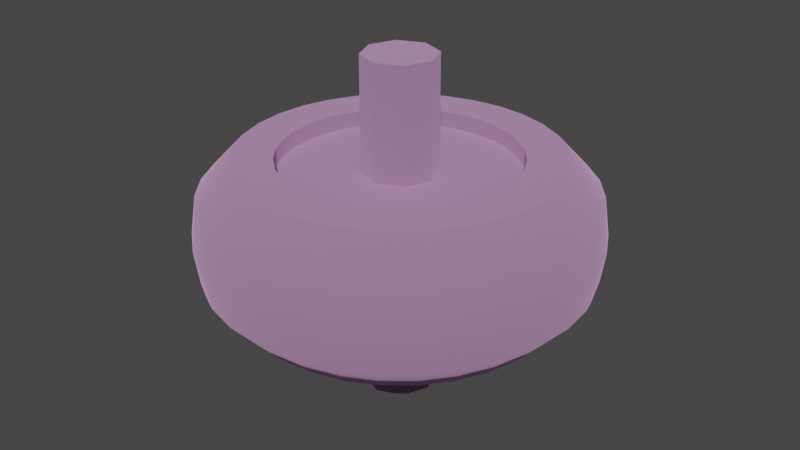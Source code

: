 # Source: StructuralPieceWheel.blend  (saved by Blender 2.80.75; exported with 4.5.12 LTS)
import bpy
from mathutils import Matrix  # noqa: F401  (used for matrix-valued properties, if any)

bpy.ops.wm.read_factory_settings(use_empty=True)
scene = bpy.context.scene
scene.name = 'Scene'

# ---- collections
col_collection = bpy.data.collections.new('Collection'); scene.collection.children.link(col_collection)

# ---- images (referenced by path relative to the original .blend; pixels are not part of the script)
import os
ASSET_DIR = os.environ.get("B2B_ASSET_DIR", "")  # directory of the original .blend (textures are referenced by path, not embedded)
HERE = os.path.dirname(os.path.abspath(__file__))  # packed textures are extracted next to this script under _unpacked/

def load_image(name, relpath, width, height, colorspace="sRGB"):
    """Load a texture the original file referenced (path relative to the .blend, or extracted next to this script)."""
    p = next((c for c in (os.path.join(HERE, relpath), os.path.join(ASSET_DIR, relpath)) if relpath and os.path.exists(c)), "")
    if p:
        img = bpy.data.images.load(p, check_existing=True)
        img.name = name
    else:  # same state as the original file: an image datablock whose file is absent (Cycles renders it pink)
        img = bpy.data.images.new(name, width, height)
        img.source = "FILE"
        img.filepath = "//" + (relpath or name)
    img.colorspace_settings.name = colorspace
    return img
img_wheelstructuralpiece_texture = load_image('WheelStructuralPiece_Texture', 'WheelStructuralPiece_Texture.png', 1024, 1024, 'sRGB')

# ---- materials (node trees are filled in below, after node groups)
mat_wheelmat = bpy.data.materials.new('WheelMat')
mat_wheelmat.use_transparent_shadow = False

# ---- material node trees
mat_wheelmat.use_nodes = True; mat_wheelmat.node_tree.nodes.clear()
_N = mat_wheelmat.node_tree.nodes; _L = mat_wheelmat.node_tree.links
n0 = _N.new('ShaderNodeOutputMaterial'); n0.name = 'Material Output'; n0.location = (300, 300)
n1 = _N.new('ShaderNodeBsdfPrincipled'); n1.name = 'Principled BSDF'; n1.location = (10, 300)
n1.distribution = 'GGX'
n1.subsurface_method = 'BURLEY'
n1.inputs[1].default_value = 0.4306
n1.inputs[2].default_value = 0.9722
n1.inputs[3].default_value = 0.0
n1.inputs[13].default_value = 1.0
n1.inputs[27].default_value = (0.0, 0.0, 0.0, 1.0)
n1.inputs[28].default_value = 1.0
n2 = _N.new('ShaderNodeTexImage'); n2.name = 'Image Texture'; n2.location = (-280, 280)
n2.image = img_wheelstructuralpiece_texture
n2.interpolation = 'Closest'
_L.new(n1.outputs[0], n0.inputs[0])
_L.new(n2.outputs[0], n1.inputs[0])
n0.is_active_output = True

# ---- world
world_world = bpy.data.worlds.new('World'); scene.world = world_world
world_world.use_nodes = True; world_world.node_tree.nodes.clear()
_N = world_world.node_tree.nodes; _L = world_world.node_tree.links
n0 = _N.new('ShaderNodeOutputWorld'); n0.name = 'World Output'; n0.location = (300, 300)
n1 = _N.new('ShaderNodeBackground'); n1.name = 'Background'; n1.location = (10, 300)
n1.inputs[0].default_value = (0.05088, 0.05088, 0.05088, 1.0)
_L.new(n1.outputs[0], n0.inputs[0])
n0.is_active_output = True
world_world.color = (0.05088, 0.05088, 0.05088)
world_world.use_sun_shadow = False
world_world.sun_shadow_jitter_overblur = 0.0

# ---- meshes
me_cylinder_002 = bpy.data.meshes.new('Cylinder.002')
me_cylinder_002.from_pydata([(-2.186e-08, 0.1608, -0.753), (0.1137, 0.1137, -0.753), (0.1608, -1.091e-07, -0.753), (0.1137, -0.1137, -0.753), (-3.592e-08, -0.1608, -0.753), (-0.1137, -0.1137, -0.753), (-0.1608, -1.002e-07, -0.753), (-0.1137, 0.1137, -0.753), (-5.376e-09, 0.8393, -0.1729), (0.1637, 0.8232, -0.1729), (0.3212, 0.7754, -0.1729), (0.4663, 0.6978, -0.1729), (0.5935, 0.5935, -0.1729), (0.6978, 0.4663, -0.1729), (0.7754, 0.3212, -0.1729), (0.8232, 0.1637, -0.1729), (0.8393, 1.181e-07, -0.1729), (0.8232, -0.1637, -0.1729), (0.7754, -0.3212, -0.1729), (0.6978, -0.4663, -0.1729), (0.5935, -0.5935, -0.1729), (0.4663, -0.6978, -0.1729), (0.3212, -0.7754, -0.1729), (0.1637, -0.8232, -0.1729), (-2.789e-07, -0.8393, -0.1729), (-0.1637, -0.8232, -0.1729), (-0.3212, -0.7754, -0.1729), (-0.4663, -0.6978, -0.1729), (-0.5935, -0.5935, -0.1729), (-0.6978, -0.4663, -0.1729), (-0.7754, -0.3212, -0.1729), (-0.8232, -0.1637, -0.1729), (-0.8393, 8.651e-07, -0.1729), (-0.8232, 0.1637, -0.1729), (-0.7754, 0.3212, -0.1729), (-0.6978, 0.4663, -0.1729), (-0.5935, 0.5935, -0.1729), (-0.4663, 0.6978, -0.1729), (-0.3212, 0.7754, -0.1729), (-0.1637, 0.8232, -0.1729), (1.218e-08, 0.6955, -0.3258), (0.1357, 0.6821, -0.3258), (0.2662, 0.6426, -0.3258), (0.3864, 0.5783, -0.3258), (0.4918, 0.4918, -0.3258), (0.5783, 0.3864, -0.3258), (0.6425, 0.2662, -0.3258), (0.6821, 0.1357, -0.3258), (0.6955, 1.508e-07, -0.3258), (0.6821, -0.1357, -0.3258), (0.6425, -0.2662, -0.3258), (0.5783, -0.3864, -0.3258), (0.4918, -0.4918, -0.3258), (0.3864, -0.5783, -0.3258), (0.2662, -0.6425, -0.3258), (0.1357, -0.6821, -0.3258), (-2.144e-07, -0.6955, -0.3258), (-0.1357, -0.6821, -0.3258), (-0.2662, -0.6425, -0.3258), (-0.3864, -0.5783, -0.3258), (-0.4918, -0.4918, -0.3258), (-0.5783, -0.3864, -0.3258), (-0.6426, -0.2662, -0.3258), (-0.6821, -0.1357, -0.3258), (-0.6955, 7.699e-07, -0.3258), (-0.6821, 0.1357, -0.3258), (-0.6425, 0.2662, -0.3258), (-0.5783, 0.3864, -0.3258), (-0.4918, 0.4918, -0.3258), (-0.3864, 0.5783, -0.3258), (-0.2662, 0.6426, -0.3258), (-0.1357, 0.6821, -0.3258), (2.813e-08, 0.5137, -0.3219), (0.1002, 0.5038, -0.3219), (0.1966, 0.4746, -0.3219), (0.2854, 0.4271, -0.3219), (0.3632, 0.3632, -0.3219), (0.4271, 0.2854, -0.3219), (0.4746, 0.1966, -0.3219), (0.5038, 0.1002, -0.3219), (0.5137, 1.97e-07, -0.3219), (0.5038, -0.1002, -0.3219), (0.4746, -0.1966, -0.3219), (0.4271, -0.2854, -0.3219), (0.3632, -0.3632, -0.3219), (0.2854, -0.4271, -0.3219), (0.1966, -0.4746, -0.3219), (0.1002, -0.5038, -0.3219), (-1.392e-07, -0.5137, -0.3219), (-0.1002, -0.5038, -0.3219), (-0.1966, -0.4746, -0.3219), (-0.2854, -0.4271, -0.3219), (-0.3632, -0.3632, -0.3219), (-0.4271, -0.2854, -0.3219), (-0.4746, -0.1966, -0.3219), (-0.5038, -0.1002, -0.3219), (-0.5137, 6.542e-07, -0.3219), (-0.5038, 0.1002, -0.3219), (-0.4746, 0.1966, -0.3219), (-0.4271, 0.2854, -0.3219), (-0.3632, 0.3632, -0.3219), (-0.2854, 0.4271, -0.3219), (-0.1966, 0.4746, -0.3219), (-0.1002, 0.5038, -0.3219), (2.813e-08, 0.5137, -0.25), (0.1002, 0.5038, -0.25), (0.1966, 0.4746, -0.25), (0.2854, 0.4271, -0.25), (0.3632, 0.3632, -0.25), (0.4271, 0.2854, -0.25), (0.4746, 0.1966, -0.25), (0.5038, 0.1002, -0.25), (0.5137, 1.97e-07, -0.25), (0.5038, -0.1002, -0.25), (0.4746, -0.1966, -0.25), (0.4271, -0.2854, -0.25), (0.3632, -0.3632, -0.25), (0.2854, -0.4271, -0.25), (0.1966, -0.4746, -0.25), (0.1002, -0.5038, -0.25), (-1.392e-07, -0.5137, -0.25), (-0.1002, -0.5038, -0.25), (-0.1966, -0.4746, -0.25), (-0.2854, -0.4271, -0.25), (-0.3632, -0.3632, -0.25), (-0.4271, -0.2854, -0.25), (-0.4746, -0.1966, -0.25), (-0.5038, -0.1002, -0.25), (-0.5137, 6.542e-07, -0.25), (-0.5038, 0.1002, -0.25), (-0.4746, 0.1966, -0.25), (-0.4271, 0.2854, -0.25), (-0.3632, 0.3632, -0.25), (-0.2854, 0.4271, -0.25), (-0.1966, 0.4746, -0.25), (-0.1002, 0.5038, -0.25), (-2.186e-08, 0.1608, 0.753), (0.1137, 0.1137, 0.753), (0.1608, -1.091e-07, 0.753), (0.1137, -0.1137, 0.753), (-3.592e-08, -0.1608, 0.753), (-0.1137, -0.1137, 0.753), (-0.1608, -1.002e-07, 0.753), (-0.1137, 0.1137, 0.753), (-5.376e-09, 0.8393, 0.1729), (0.1637, 0.8232, 0.1729), (0.3212, 0.7754, 0.1729), (0.4663, 0.6978, 0.1729), (0.5935, 0.5935, 0.1729), (0.6978, 0.4663, 0.1729), (0.7754, 0.3212, 0.1729), (0.8232, 0.1637, 0.1729), (0.8393, 1.181e-07, 0.1729), (0.8232, -0.1637, 0.1729), (0.7754, -0.3212, 0.1729), (0.6978, -0.4663, 0.1729), (0.5935, -0.5935, 0.1729), (0.4663, -0.6978, 0.1729), (0.3212, -0.7754, 0.1729), (0.1637, -0.8232, 0.1729), (-2.789e-07, -0.8393, 0.1729), (-0.1637, -0.8232, 0.1729), (-0.3212, -0.7754, 0.1729), (-0.4663, -0.6978, 0.1729), (-0.5935, -0.5935, 0.1729), (-0.6978, -0.4663, 0.1729), (-0.7754, -0.3212, 0.1729), (-0.8232, -0.1637, 0.1729), (-0.8393, 8.651e-07, 0.1729), (-0.8232, 0.1637, 0.1729), (-0.7754, 0.3212, 0.1729), (-0.6978, 0.4663, 0.1729), (-0.5935, 0.5935, 0.1729), (-0.4663, 0.6978, 0.1729), (-0.3212, 0.7754, 0.1729), (-0.1637, 0.8232, 0.1729), (1.218e-08, 0.6955, 0.3258), (0.1357, 0.6821, 0.3258), (0.2662, 0.6426, 0.3258), (0.3864, 0.5783, 0.3258), (0.4918, 0.4918, 0.3258), (0.5783, 0.3864, 0.3258), (0.6425, 0.2662, 0.3258), (0.6821, 0.1357, 0.3258), (0.6955, 1.508e-07, 0.3258), (0.6821, -0.1357, 0.3258), (0.6425, -0.2662, 0.3258), (0.5783, -0.3864, 0.3258), (0.4918, -0.4918, 0.3258), (0.3864, -0.5783, 0.3258), (0.2662, -0.6425, 0.3258), (0.1357, -0.6821, 0.3258), (-2.144e-07, -0.6955, 0.3258), (-0.1357, -0.6821, 0.3258), (-0.2662, -0.6425, 0.3258), (-0.3864, -0.5783, 0.3258), (-0.4918, -0.4918, 0.3258), (-0.5783, -0.3864, 0.3258), (-0.6426, -0.2662, 0.3258), (-0.6821, -0.1357, 0.3258), (-0.6955, 7.699e-07, 0.3258), (-0.6821, 0.1357, 0.3258), (-0.6425, 0.2662, 0.3258), (-0.5783, 0.3864, 0.3258), (-0.4918, 0.4918, 0.3258), (-0.3864, 0.5783, 0.3258), (-0.2662, 0.6426, 0.3258), (-0.1357, 0.6821, 0.3258), (2.813e-08, 0.5137, 0.3219), (0.1002, 0.5038, 0.3219), (0.1966, 0.4746, 0.3219), (0.2854, 0.4271, 0.3219), (0.3632, 0.3632, 0.3219), (0.4271, 0.2854, 0.3219), (0.4746, 0.1966, 0.3219), (0.5038, 0.1002, 0.3219), (0.5137, 1.97e-07, 0.3219), (0.5038, -0.1002, 0.3219), (0.4746, -0.1966, 0.3219), (0.4271, -0.2854, 0.3219), (0.3632, -0.3632, 0.3219), (0.2854, -0.4271, 0.3219), (0.1966, -0.4746, 0.3219), (0.1002, -0.5038, 0.3219), (-1.392e-07, -0.5137, 0.3219), (-0.1002, -0.5038, 0.3219), (-0.1966, -0.4746, 0.3219), (-0.2854, -0.4271, 0.3219), (-0.3632, -0.3632, 0.3219), (-0.4271, -0.2854, 0.3219), (-0.4746, -0.1966, 0.3219), (-0.5038, -0.1002, 0.3219), (-0.5137, 6.542e-07, 0.3219), (-0.5038, 0.1002, 0.3219), (-0.4746, 0.1966, 0.3219), (-0.4271, 0.2854, 0.3219), (-0.3632, 0.3632, 0.3219), (-0.2854, 0.4271, 0.3219), (-0.1966, 0.4746, 0.3219), (-0.1002, 0.5038, 0.3219), (2.813e-08, 0.5137, 0.25), (0.1002, 0.5038, 0.25), (0.1966, 0.4746, 0.25), (0.2854, 0.4271, 0.25), (0.3632, 0.3632, 0.25), (0.4271, 0.2854, 0.25), (0.4746, 0.1966, 0.25), (0.5038, 0.1002, 0.25), (0.5137, 1.97e-07, 0.25), (0.5038, -0.1002, 0.25), (0.4746, -0.1966, 0.25), (0.4271, -0.2854, 0.25), (0.3632, -0.3632, 0.25), (0.2854, -0.4271, 0.25), (0.1966, -0.4746, 0.25), (0.1002, -0.5038, 0.25), (-1.392e-07, -0.5137, 0.25), (-0.1002, -0.5038, 0.25), (-0.1966, -0.4746, 0.25), (-0.2854, -0.4271, 0.25), (-0.3632, -0.3632, 0.25), (-0.4271, -0.2854, 0.25), (-0.4746, -0.1966, 0.25), (-0.5038, -0.1002, 0.25), (-0.5137, 6.542e-07, 0.25), (-0.5038, 0.1002, 0.25), (-0.4746, 0.1966, 0.25), (-0.4271, 0.2854, 0.25), (-0.3632, 0.3632, 0.25), (-0.2854, 0.4271, 0.25), (-0.1966, 0.4746, 0.25), (-0.1002, 0.5038, 0.25), (-8.717e-09, 0.8638, -4.044e-08), (0.1685, 0.8472, -4.044e-08), (0.3306, 0.798, -4.044e-08), (0.4799, 0.7182, -4.044e-08), (0.6108, 0.6108, -4.044e-08), (0.7182, 0.4799, -4.044e-08), (0.798, 0.3306, -4.044e-08), (0.8472, 0.1685, -4.044e-08), (0.8638, 1.13e-07, -4.044e-08), (0.8472, -0.1685, -4.044e-08), (0.798, -0.3306, -4.044e-08), (0.7182, -0.4799, -4.044e-08), (0.6108, -0.6108, -4.044e-08), (0.4799, -0.7182, -4.044e-08), (0.3306, -0.798, -4.044e-08), (0.1685, -0.8472, -4.044e-08), (-2.902e-07, -0.8638, -4.044e-08), (-0.1685, -0.8472, -4.044e-08), (-0.3306, -0.798, -4.044e-08), (-0.4799, -0.7182, -4.044e-08), (-0.6108, -0.6108, -4.044e-08), (-0.7182, -0.4799, -4.044e-08), (-0.798, -0.3306, -4.044e-08), (-0.8472, -0.1685, -4.044e-08), (-0.8638, 8.819e-07, -4.044e-08), (-0.8472, 0.1685, -4.044e-08), (-0.798, 0.3306, -4.044e-08), (-0.7182, 0.4799, -4.044e-08), (-0.6108, 0.6108, -4.044e-08), (-0.4799, 0.7182, -4.044e-08), (-0.3306, 0.798, -4.044e-08), (-0.1685, 0.8472, -4.044e-08), (-2.186e-08, 0.1608, -5.413e-08), (0.1137, 0.1137, -5.413e-08), (0.1608, -1.091e-07, -5.413e-08), (0.1137, -0.1137, -5.413e-08), (-3.592e-08, -0.1608, -5.413e-08), (-0.1137, -0.1137, -5.413e-08), (-0.1608, -1.002e-07, -5.413e-08), (-0.1137, 0.1137, -5.413e-08)], [], [(0, 1, 2, 3, 4, 5, 6, 7), (31, 32, 64, 63), (14, 15, 47, 46), (23, 24, 56, 55), (32, 33, 65, 64), (15, 16, 48, 47), (24, 25, 57, 56), (33, 34, 66, 65), (16, 17, 49, 48), (25, 26, 58, 57), (8, 9, 41, 40), (34, 35, 67, 66), (17, 18, 50, 49), (26, 27, 59, 58), (35, 36, 68, 67), (9, 10, 42, 41), (18, 19, 51, 50), (27, 28, 60, 59), (36, 37, 69, 68), (10, 11, 43, 42), (19, 20, 52, 51), (28, 29, 61, 60), (37, 38, 70, 69), (11, 12, 44, 43), (20, 21, 53, 52), (29, 30, 62, 61), (38, 39, 71, 70), (12, 13, 45, 44), (21, 22, 54, 53), (30, 31, 63, 62), (39, 8, 40, 71), (13, 14, 46, 45), (22, 23, 55, 54), (87, 88, 120, 119), (100, 101, 133, 132), (67, 68, 100, 99), (54, 55, 87, 86), (41, 42, 74, 73), (68, 69, 101, 100), (55, 56, 88, 87), (42, 43, 75, 74), (69, 70, 102, 101), (56, 57, 89, 88), (43, 44, 76, 75), (70, 71, 103, 102), (57, 58, 90, 89), (44, 45, 77, 76), (71, 40, 72, 103), (58, 59, 91, 90), (45, 46, 78, 77), (59, 60, 92, 91), (46, 47, 79, 78), (60, 61, 93, 92), (47, 48, 80, 79), (61, 62, 94, 93), (48, 49, 81, 80), (62, 63, 95, 94), (49, 50, 82, 81), (63, 64, 96, 95), (50, 51, 83, 82), (64, 65, 97, 96), (51, 52, 84, 83), (65, 66, 98, 97), (52, 53, 85, 84), (66, 67, 99, 98), (53, 54, 86, 85), (40, 41, 73, 72), (74, 75, 107, 106), (101, 102, 134, 133), (88, 89, 121, 120), (75, 76, 108, 107), (102, 103, 135, 134), (89, 90, 122, 121), (76, 77, 109, 108), (103, 72, 104, 135), (90, 91, 123, 122), (77, 78, 110, 109), (91, 92, 124, 123), (78, 79, 111, 110), (92, 93, 125, 124), (79, 80, 112, 111), (93, 94, 126, 125), (80, 81, 113, 112), (94, 95, 127, 126), (81, 82, 114, 113), (95, 96, 128, 127), (82, 83, 115, 114), (96, 97, 129, 128), (83, 84, 116, 115), (97, 98, 130, 129), (84, 85, 117, 116), (98, 99, 131, 130), (85, 86, 118, 117), (72, 73, 105, 104), (99, 100, 132, 131), (86, 87, 119, 118), (73, 74, 106, 105), (39, 303, 272, 8), (38, 302, 303, 39), (37, 301, 302, 38), (36, 300, 301, 37), (35, 299, 300, 36), (34, 298, 299, 35), (33, 297, 298, 34), (32, 296, 297, 33), (31, 295, 296, 32), (30, 294, 295, 31), (29, 293, 294, 30), (28, 292, 293, 29), (27, 291, 292, 28), (26, 290, 291, 27), (25, 289, 290, 26), (24, 288, 289, 25), (23, 287, 288, 24), (22, 286, 287, 23), (21, 285, 286, 22), (20, 284, 285, 21), (19, 283, 284, 20), (18, 282, 283, 19), (17, 281, 282, 18), (16, 280, 281, 17), (15, 279, 280, 16), (14, 278, 279, 15), (13, 277, 278, 14), (12, 276, 277, 13), (11, 275, 276, 12), (10, 274, 275, 11), (9, 273, 274, 10), (8, 272, 273, 9), (104, 105, 106, 107, 108, 109, 110, 111, 112, 113, 114, 115, 116, 117, 118, 119, 120, 121, 122, 123, 124, 125, 126, 127, 128, 129, 130, 131, 132, 133, 134, 135), (6, 310, 311, 7), (5, 309, 310, 6), (4, 308, 309, 5), (3, 307, 308, 4), (2, 306, 307, 3), (1, 305, 306, 2), (0, 304, 305, 1), (7, 311, 304, 0), (136, 143, 142, 141, 140, 139, 138, 137), (167, 199, 200, 168), (150, 182, 183, 151), (159, 191, 192, 160), (168, 200, 201, 169), (151, 183, 184, 152), (160, 192, 193, 161), (169, 201, 202, 170), (152, 184, 185, 153), (161, 193, 194, 162), (144, 176, 177, 145), (170, 202, 203, 171), (153, 185, 186, 154), (162, 194, 195, 163), (171, 203, 204, 172), (145, 177, 178, 146), (154, 186, 187, 155), (163, 195, 196, 164), (172, 204, 205, 173), (146, 178, 179, 147), (155, 187, 188, 156), (164, 196, 197, 165), (173, 205, 206, 174), (147, 179, 180, 148), (156, 188, 189, 157), (165, 197, 198, 166), (174, 206, 207, 175), (148, 180, 181, 149), (157, 189, 190, 158), (166, 198, 199, 167), (175, 207, 176, 144), (149, 181, 182, 150), (158, 190, 191, 159), (223, 255, 256, 224), (236, 268, 269, 237), (203, 235, 236, 204), (190, 222, 223, 191), (177, 209, 210, 178), (204, 236, 237, 205), (191, 223, 224, 192), (178, 210, 211, 179), (205, 237, 238, 206), (192, 224, 225, 193), (179, 211, 212, 180), (206, 238, 239, 207), (193, 225, 226, 194), (180, 212, 213, 181), (207, 239, 208, 176), (194, 226, 227, 195), (181, 213, 214, 182), (195, 227, 228, 196), (182, 214, 215, 183), (196, 228, 229, 197), (183, 215, 216, 184), (197, 229, 230, 198), (184, 216, 217, 185), (198, 230, 231, 199), (185, 217, 218, 186), (199, 231, 232, 200), (186, 218, 219, 187), (200, 232, 233, 201), (187, 219, 220, 188), (201, 233, 234, 202), (188, 220, 221, 189), (202, 234, 235, 203), (189, 221, 222, 190), (176, 208, 209, 177), (210, 242, 243, 211), (237, 269, 270, 238), (224, 256, 257, 225), (211, 243, 244, 212), (238, 270, 271, 239), (225, 257, 258, 226), (212, 244, 245, 213), (239, 271, 240, 208), (226, 258, 259, 227), (213, 245, 246, 214), (227, 259, 260, 228), (214, 246, 247, 215), (228, 260, 261, 229), (215, 247, 248, 216), (229, 261, 262, 230), (216, 248, 249, 217), (230, 262, 263, 231), (217, 249, 250, 218), (231, 263, 264, 232), (218, 250, 251, 219), (232, 264, 265, 233), (219, 251, 252, 220), (233, 265, 266, 234), (220, 252, 253, 221), (234, 266, 267, 235), (221, 253, 254, 222), (208, 240, 241, 209), (235, 267, 268, 236), (222, 254, 255, 223), (209, 241, 242, 210), (175, 144, 272, 303), (174, 175, 303, 302), (173, 174, 302, 301), (172, 173, 301, 300), (171, 172, 300, 299), (170, 171, 299, 298), (169, 170, 298, 297), (168, 169, 297, 296), (167, 168, 296, 295), (166, 167, 295, 294), (165, 166, 294, 293), (164, 165, 293, 292), (163, 164, 292, 291), (162, 163, 291, 290), (161, 162, 290, 289), (160, 161, 289, 288), (159, 160, 288, 287), (158, 159, 287, 286), (157, 158, 286, 285), (156, 157, 285, 284), (155, 156, 284, 283), (154, 155, 283, 282), (153, 154, 282, 281), (152, 153, 281, 280), (151, 152, 280, 279), (150, 151, 279, 278), (149, 150, 278, 277), (148, 149, 277, 276), (147, 148, 276, 275), (146, 147, 275, 274), (145, 146, 274, 273), (144, 145, 273, 272), (240, 271, 270, 269, 268, 267, 266, 265, 264, 263, 262, 261, 260, 259, 258, 257, 256, 255, 254, 253, 252, 251, 250, 249, 248, 247, 246, 245, 244, 243, 242, 241), (142, 143, 311, 310), (141, 142, 310, 309), (140, 141, 309, 308), (139, 140, 308, 307), (138, 139, 307, 306), (137, 138, 306, 305), (136, 137, 305, 304), (143, 136, 304, 311)])
me_cylinder_002.polygons.foreach_set('use_smooth', [0, 1, 1, 1, 1, 1, 1, 1, 1, 1, 1, 1, 1, 1, 1, 1, 1, 1, 1, 1, 1, 1, 1, 1, 1, 1, 1, 1, 1, 1, 1, 1, 1, 0, 0, 0, 0, 0, 0, 0, 0, 0, 0, 0, 0, 0, 0, 0, 0, 0, 0, 0, 0, 0, 0, 0, 0, 0, 0, 0, 0, 0, 0, 0, 0, 0, 0, 0, 0, 0, 0, 0, 0, 0, 0, 0, 0, 0, 0, 0, 0, 0, 0, 0, 0, 0, 0, 0, 0, 0, 0, 0, 0, 0, 0, 0, 0, 1, 1, 1, 1, 1, 1, 1, 1, 1, 1, 1, 1, 1, 1, 1, 1, 1, 1, 1, 1, 1, 1, 1, 1, 1, 1, 1, 1, 1, 1, 1, 1, 0, 0, 0, 0, 0, 0, 0, 0, 0, 0, 1, 1, 1, 1, 1, 1, 1, 1, 1, 1, 1, 1, 1, 1, 1, 1, 1, 1, 1, 1, 1, 1, 1, 1, 1, 1, 1, 1, 1, 1, 1, 1, 0, 0, 0, 0, 0, 0, 0, 0, 0, 0, 0, 0, 0, 0, 0, 0, 0, 0, 0, 0, 0, 0, 0, 0, 0, 0, 0, 0, 0, 0, 0, 0, 0, 0, 0, 0, 0, 0, 0, 0, 0, 0, 0, 0, 0, 0, 0, 0, 0, 0, 0, 0, 0, 0, 0, 0, 0, 0, 0, 0, 0, 0, 0, 0, 1, 1, 1, 1, 1, 1, 1, 1, 1, 1, 1, 1, 1, 1, 1, 1, 1, 1, 1, 1, 1, 1, 1, 1, 1, 1, 1, 1, 1, 1, 1, 1, 0, 0, 0, 0, 0, 0, 0, 0, 0])
_uv = me_cylinder_002.uv_layers.new(name='UVMap')
_uv.uv.foreach_set('vector', [0.8307, 0.6767, 0.9206, 0.6395, 0.9578, 0.5496, 0.9206, 0.4598, 0.8307, 0.4225, 0.7409, 0.4598, 0.7036, 0.5496, 0.7409, 0.6395, 0.1, 0.3917, 0.2385, 0.3917, 0.2385, 0.5302, 0.1, 0.5302, 0.1, 0.3917, 0.2385, 0.3917, 0.2385, 0.5302, 0.1, 0.5302, 0.1, 0.3917, 0.2385, 0.3917, 0.2385, 0.5302, 0.1, 0.5302, 0.1, 0.3917, 0.2385, 0.3917, 0.2385, 0.5302, 0.1, 0.5302, 0.1, 0.3917, 0.2385, 0.3917, 0.2385, 0.5302, 0.1, 0.5302, 0.1, 0.3917, 0.2385, 0.3917, 0.2385, 0.5302, 0.1, 0.5302, 0.1, 0.3917, 0.2385, 0.3917, 0.2385, 0.5302, 0.1, 0.5302, 0.1, 0.3917, 0.2385, 0.3917, 0.2385, 0.5302, 0.1, 0.5302, 0.1, 0.3917, 0.2385, 0.3917, 0.2385, 0.5302, 0.1, 0.5302, 0.1, 0.3917, 0.2385, 0.3917, 0.2385, 0.5302, 0.1, 0.5302, 0.1, 0.3917, 0.2385, 0.3917, 0.2385, 0.5302, 0.1, 0.5302, 0.1, 0.3917, 0.2385, 0.3917, 0.2385, 0.5302, 0.1, 0.5302, 0.1, 0.3917, 0.2385, 0.3917, 0.2385, 0.5302, 0.1, 0.5302, 0.1, 0.3917, 0.2385, 0.3917, 0.2385, 0.5302, 0.1, 0.5302, 0.1, 0.3917, 0.2385, 0.3917, 0.2385, 0.5302, 0.1, 0.5302, 0.1, 0.3917, 0.2385, 0.3917, 0.2385, 0.5302, 0.1, 0.5302, 0.1, 0.3917, 0.2385, 0.3917, 0.2385, 0.5302, 0.1, 0.5302, 0.1, 0.3917, 0.2385, 0.3917, 0.2385, 0.5302, 0.1, 0.5302, 0.1, 0.3917, 0.2385, 0.3917, 0.2385, 0.5302, 0.1, 0.5302, 0.1, 0.3917, 0.2385, 0.3917, 0.2385, 0.5302, 0.1, 0.5302, 0.1, 0.3917, 0.2385, 0.3917, 0.2385, 0.5302, 0.1, 0.5302, 0.1, 0.3917, 0.2385, 0.3917, 0.2385, 0.5302, 0.1, 0.5302, 0.1, 0.3917, 0.2385, 0.3917, 0.2385, 0.5302, 0.1, 0.5302, 0.1, 0.3917, 0.2385, 0.3917, 0.2385, 0.5302, 0.1, 0.5302, 0.1, 0.3917, 0.2385, 0.3917, 0.2385, 0.5302, 0.1, 0.5302, 0.1, 0.3917, 0.2385, 0.3917, 0.2385, 0.5302, 0.1, 0.5302, 0.1, 0.3917, 0.2385, 0.3917, 0.2385, 0.5302, 0.1, 0.5302, 0.1, 0.3917, 0.2385, 0.3917, 0.2385, 0.5302, 0.1, 0.5302, 0.1, 0.3917, 0.2385, 0.3917, 0.2385, 0.5302, 0.1, 0.5302, 0.1, 0.3917, 0.2385, 0.3917, 0.2385, 0.5302, 0.1, 0.5302, 0.1, 0.3917, 0.2385, 0.3917, 0.2385, 0.5302, 0.1, 0.5302, 0.1, 0.3917, 0.2385, 0.3917, 0.2385, 0.5302, 0.1, 0.5302, 0.4142, 0.4142, 0.5858, 0.4142, 0.5858, 0.5858, 0.4142, 0.5858, 0.4142, 0.4142, 0.5858, 0.4142, 0.5858, 0.5858, 0.4142, 0.5858, 0.4142, 0.4142, 0.5858, 0.4142, 0.5858, 0.5858, 0.4142, 0.5858, 0.4142, 0.4142, 0.5858, 0.4142, 0.5858, 0.5858, 0.4142, 0.5858, 0.4142, 0.4142, 0.5858, 0.4142, 0.5858, 0.5858, 0.4142, 0.5858, 0.4142, 0.4142, 0.5858, 0.4142, 0.5858, 0.5858, 0.4142, 0.5858, 0.4142, 0.4142, 0.5858, 0.4142, 0.5858, 0.5858, 0.4142, 0.5858, 0.4142, 0.4142, 0.5858, 0.4142, 0.5858, 0.5858, 0.4142, 0.5858, 0.4142, 0.4142, 0.5858, 0.4142, 0.5858, 0.5858, 0.4142, 0.5858, 0.4142, 0.4142, 0.5858, 0.4142, 0.5858, 0.5858, 0.4142, 0.5858, 0.4142, 0.4142, 0.5858, 0.4142, 0.5858, 0.5858, 0.4142, 0.5858, 0.4142, 0.4142, 0.5858, 0.4142, 0.5858, 0.5858, 0.4142, 0.5858, 0.4142, 0.4142, 0.5858, 0.4142, 0.5858, 0.5858, 0.4142, 0.5858, 0.4142, 0.4142, 0.5858, 0.4142, 0.5858, 0.5858, 0.4142, 0.5858, 0.4142, 0.4142, 0.5858, 0.4142, 0.5858, 0.5858, 0.4142, 0.5858, 0.4142, 0.4142, 0.5858, 0.4142, 0.5858, 0.5858, 0.4142, 0.5858, 0.4142, 0.4142, 0.5858, 0.4142, 0.5858, 0.5858, 0.4142, 0.5858, 0.4142, 0.4142, 0.5858, 0.4142, 0.5858, 0.5858, 0.4142, 0.5858, 0.4142, 0.4142, 0.5858, 0.4142, 0.5858, 0.5858, 0.4142, 0.5858, 0.4142, 0.4142, 0.5858, 0.4142, 0.5858, 0.5858, 0.4142, 0.5858, 0.4142, 0.4142, 0.5858, 0.4142, 0.5858, 0.5858, 0.4142, 0.5858, 0.4142, 0.4142, 0.5858, 0.4142, 0.5858, 0.5858, 0.4142, 0.5858, 0.4142, 0.4142, 0.5858, 0.4142, 0.5858, 0.5858, 0.4142, 0.5858, 0.4142, 0.4142, 0.5858, 0.4142, 0.5858, 0.5858, 0.4142, 0.5858, 0.4142, 0.4142, 0.5858, 0.4142, 0.5858, 0.5858, 0.4142, 0.5858, 0.4142, 0.4142, 0.5858, 0.4142, 0.5858, 0.5858, 0.4142, 0.5858, 0.4142, 0.4142, 0.5858, 0.4142, 0.5858, 0.5858, 0.4142, 0.5858, 0.4142, 0.4142, 0.5858, 0.4142, 0.5858, 0.5858, 0.4142, 0.5858, 0.4142, 0.4142, 0.5858, 0.4142, 0.5858, 0.5858, 0.4142, 0.5858, 0.4142, 0.4142, 0.5858, 0.4142, 0.5858, 0.5858, 0.4142, 0.5858, 0.4142, 0.4142, 0.5858, 0.4142, 0.5858, 0.5858, 0.4142, 0.5858, 0.4142, 0.4142, 0.5858, 0.4142, 0.5858, 0.5858, 0.4142, 0.5858, 0.4142, 0.4142, 0.5858, 0.4142, 0.5858, 0.5858, 0.4142, 0.5858, 0.4142, 0.4142, 0.5858, 0.4142, 0.5858, 0.5858, 0.4142, 0.5858, 0.4142, 0.4142, 0.5858, 0.4142, 0.5858, 0.5858, 0.4142, 0.5858, 0.4415, 0.4415, 0.5585, 0.4415, 0.5585, 0.5585, 0.4415, 0.5585, 0.4142, 0.4142, 0.5858, 0.4142, 0.5858, 0.5858, 0.4142, 0.5858, 0.4142, 0.4142, 0.5858, 0.4142, 0.5858, 0.5858, 0.4142, 0.5858, 0.4415, 0.4415, 0.5585, 0.4415, 0.5585, 0.5585, 0.4415, 0.5585, 0.4142, 0.4142, 0.5858, 0.4142, 0.5858, 0.5858, 0.4142, 0.5858, 0.4142, 0.4142, 0.5858, 0.4142, 0.5858, 0.5858, 0.4142, 0.5858, 0.4142, 0.4142, 0.5858, 0.4142, 0.5858, 0.5858, 0.4142, 0.5858, 0.4142, 0.4142, 0.5858, 0.4142, 0.5858, 0.5858, 0.4142, 0.5858, 0.4142, 0.4142, 0.5858, 0.4142, 0.5858, 0.5858, 0.4142, 0.5858, 0.4142, 0.4142, 0.5858, 0.4142, 0.5858, 0.5858, 0.4142, 0.5858, 0.4142, 0.4142, 0.5858, 0.4142, 0.5858, 0.5858, 0.4142, 0.5858, 0.4142, 0.4142, 0.5858, 0.4142, 0.5858, 0.5858, 0.4142, 0.5858, 0.4142, 0.4142, 0.5858, 0.4142, 0.5858, 0.5858, 0.4142, 0.5858, 0.4142, 0.4142, 0.5858, 0.4142, 0.5858, 0.5858, 0.4142, 0.5858, 0.4142, 0.4142, 0.5858, 0.4142, 0.5858, 0.5858, 0.4142, 0.5858, 0.4142, 0.4142, 0.5858, 0.4142, 0.5858, 0.5858, 0.4142, 0.5858, 0.4142, 0.4142, 0.5858, 0.4142, 0.5858, 0.5858, 0.4142, 0.5858, 0.4142, 0.4142, 0.5858, 0.4142, 0.5858, 0.5858, 0.4142, 0.5858, 0.4142, 0.4142, 0.5858, 0.4142, 0.5858, 0.5858, 0.4142, 0.5858, 0.4142, 0.4142, 0.5858, 0.4142, 0.5858, 0.5858, 0.4142, 0.5858, 0.4142, 0.4142, 0.5858, 0.4142, 0.5858, 0.5858, 0.4142, 0.5858, 0.4142, 0.4142, 0.5858, 0.4142, 0.5858, 0.5858, 0.4142, 0.5858, 0.4142, 0.4142, 0.5858, 0.4142, 0.5858, 0.5858, 0.4142, 0.5858, 0.4142, 0.4142, 0.5858, 0.4142, 0.5858, 0.5858, 0.4142, 0.5858, 0.4142, 0.4142, 0.5858, 0.4142, 0.5858, 0.5858, 0.4142, 0.5858, 0.4142, 0.4142, 0.5858, 0.4142, 0.5858, 0.5858, 0.4142, 0.5858, 0.4142, 0.4142, 0.5858, 0.4142, 0.5858, 0.5858, 0.4142, 0.5858, 0.4142, 0.4142, 0.5858, 0.4142, 0.5858, 0.5858, 0.4142, 0.5858, 0.4142, 0.4142, 0.5858, 0.4142, 0.5858, 0.5858, 0.4142, 0.5858, 0.1, 0.3917, 0.2385, 0.3917, 0.2385, 0.5302, 0.1, 0.5302, 0.1, 0.3917, 0.2385, 0.3917, 0.2385, 0.5302, 0.1, 0.5302, 0.1, 0.3917, 0.2385, 0.3917, 0.2385, 0.5302, 0.1, 0.5302, 0.1, 0.3917, 0.2385, 0.3917, 0.2385, 0.5302, 0.1, 0.5302, 0.1, 0.3917, 0.2385, 0.3917, 0.2385, 0.5302, 0.1, 0.5302, 0.1, 0.3917, 0.2385, 0.3917, 0.2385, 0.5302, 0.1, 0.5302, 0.1, 0.3917, 0.2385, 0.3917, 0.2385, 0.5302, 0.1, 0.5302, 0.1, 0.3917, 0.2385, 0.3917, 0.2385, 0.5302, 0.1, 0.5302, 0.1, 0.3917, 0.2385, 0.3917, 0.2385, 0.5302, 0.1, 0.5302, 0.1, 0.3917, 0.2385, 0.3917, 0.2385, 0.5302, 0.1, 0.5302, 0.1, 0.3917, 0.2385, 0.3917, 0.2385, 0.5302, 0.1, 0.5302, 0.1, 0.3917, 0.2385, 0.3917, 0.2385, 0.5302, 0.1, 0.5302, 0.1, 0.3917, 0.2385, 0.3917, 0.2385, 0.5302, 0.1, 0.5302, 0.1, 0.3917, 0.2385, 0.3917, 0.2385, 0.5302, 0.1, 0.5302, 0.1, 0.3917, 0.2385, 0.3917, 0.2385, 0.5302, 0.1, 0.5302, 0.1, 0.3917, 0.2385, 0.3917, 0.2385, 0.5302, 0.1, 0.5302, 0.1, 0.3917, 0.2385, 0.3917, 0.2385, 0.5302, 0.1, 0.5302, 0.1, 0.3917, 0.2385, 0.3917, 0.2385, 0.5302, 0.1, 0.5302, 0.1, 0.3917, 0.2385, 0.3917, 0.2385, 0.5302, 0.1, 0.5302, 0.1, 0.3917, 0.2385, 0.3917, 0.2385, 0.5302, 0.1, 0.5302, 0.1, 0.3917, 0.2385, 0.3917, 0.2385, 0.5302, 0.1, 0.5302, 0.1, 0.3917, 0.2385, 0.3917, 0.2385, 0.5302, 0.1, 0.5302, 0.1, 0.3917, 0.2385, 0.3917, 0.2385, 0.5302, 0.1, 0.5302, 0.1, 0.3917, 0.2385, 0.3917, 0.2385, 0.5302, 0.1, 0.5302, 0.1, 0.3917, 0.2385, 0.3917, 0.2385, 0.5302, 0.1, 0.5302, 0.1, 0.3917, 0.2385, 0.3917, 0.2385, 0.5302, 0.1, 0.5302, 0.1, 0.3917, 0.2385, 0.3917, 0.2385, 0.5302, 0.1, 0.5302, 0.1, 0.3917, 0.2385, 0.3917, 0.2385, 0.5302, 0.1, 0.5302, 0.1, 0.3917, 0.2385, 0.3917, 0.2385, 0.5302, 0.1, 0.5302, 0.1, 0.3917, 0.2385, 0.3917, 0.2385, 0.5302, 0.1, 0.5302, 0.1, 0.3917, 0.2385, 0.3917, 0.2385, 0.5302, 0.1, 0.5302, 0.1, 0.3917, 0.2385, 0.3917, 0.2385, 0.5302, 0.1, 0.5302, 0.618, 0.4116, 0.5467, 0.4116, 0.5467, 0.4116, 0.5467, 0.4116, 0.5467, 0.4116, 0.5467, 0.4116, 0.5467, 0.4116, 0.5467, 0.4116, 0.5467, 0.4116, 0.5467, 0.4116, 0.5467, 0.4116, 0.5467, 0.4116, 0.5467, 0.4116, 0.5467, 0.4116, 0.5467, 0.4116, 0.5467, 0.4116, 0.5467, 0.4116, 0.5467, 0.4116, 0.5467, 0.4116, 0.5467, 0.4116, 0.5467, 0.4116, 0.5467, 0.4116, 0.5467, 0.4116, 0.5467, 0.4116, 0.5467, 0.4116, 0.5467, 0.4116, 0.5467, 0.4116, 0.5467, 0.4116, 0.5467, 0.4116, 0.3746, 0.5837, 0.3746, 0.5837, 0.5467, 0.4116, 0.7036, 0.4225, 0.8307, 0.4225, 0.8307, 0.6767, 0.7036, 0.6767, 0.7036, 0.4225, 0.8307, 0.4225, 0.8307, 0.6767, 0.7036, 0.6767, 0.7036, 0.4225, 0.8307, 0.4225, 0.8307, 0.6767, 0.7036, 0.6767, 0.7036, 0.4225, 0.8307, 0.4225, 0.8307, 0.6767, 0.7036, 0.6767, 0.7036, 0.4225, 0.8307, 0.4225, 0.8307, 0.6767, 0.7036, 0.6767, 0.7036, 0.4225, 0.8307, 0.4225, 0.8307, 0.6767, 0.7036, 0.6767, 0.7036, 0.4225, 0.8307, 0.4225, 0.8307, 0.6767, 0.7036, 0.6767, 0.7036, 0.4225, 0.8307, 0.4225, 0.8307, 0.6767, 0.7036, 0.6767, 0.8307, 0.6767, 0.7409, 0.6395, 0.7036, 0.5496, 0.7409, 0.4598, 0.8307, 0.4225, 0.9206, 0.4598, 0.9578, 0.5496, 0.9206, 0.6395, 0.1, 0.3917, 0.1, 0.5302, 0.2385, 0.5302, 0.2385, 0.3917, 0.1, 0.3917, 0.1, 0.5302, 0.2385, 0.5302, 0.2385, 0.3917, 0.1, 0.3917, 0.1, 0.5302, 0.2385, 0.5302, 0.2385, 0.3917, 0.1, 0.3917, 0.1, 0.5302, 0.2385, 0.5302, 0.2385, 0.3917, 0.1, 0.3917, 0.1, 0.5302, 0.2385, 0.5302, 0.2385, 0.3917, 0.1, 0.3917, 0.1, 0.5302, 0.2385, 0.5302, 0.2385, 0.3917, 0.1, 0.3917, 0.1, 0.5302, 0.2385, 0.5302, 0.2385, 0.3917, 0.1, 0.3917, 0.1, 0.5302, 0.2385, 0.5302, 0.2385, 0.3917, 0.1, 0.3917, 0.1, 0.5302, 0.2385, 0.5302, 0.2385, 0.3917, 0.1, 0.3917, 0.1, 0.5302, 0.2385, 0.5302, 0.2385, 0.3917, 0.1, 0.3917, 0.1, 0.5302, 0.2385, 0.5302, 0.2385, 0.3917, 0.1, 0.3917, 0.1, 0.5302, 0.2385, 0.5302, 0.2385, 0.3917, 0.1, 0.3917, 0.1, 0.5302, 0.2385, 0.5302, 0.2385, 0.3917, 0.1, 0.3917, 0.1, 0.5302, 0.2385, 0.5302, 0.2385, 0.3917, 0.1, 0.3917, 0.1, 0.5302, 0.2385, 0.5302, 0.2385, 0.3917, 0.1, 0.3917, 0.1, 0.5302, 0.2385, 0.5302, 0.2385, 0.3917, 0.1, 0.3917, 0.1, 0.5302, 0.2385, 0.5302, 0.2385, 0.3917, 0.1, 0.3917, 0.1, 0.5302, 0.2385, 0.5302, 0.2385, 0.3917, 0.1, 0.3917, 0.1, 0.5302, 0.2385, 0.5302, 0.2385, 0.3917, 0.1, 0.3917, 0.1, 0.5302, 0.2385, 0.5302, 0.2385, 0.3917, 0.1, 0.3917, 0.1, 0.5302, 0.2385, 0.5302, 0.2385, 0.3917, 0.1, 0.3917, 0.1, 0.5302, 0.2385, 0.5302, 0.2385, 0.3917, 0.1, 0.3917, 0.1, 0.5302, 0.2385, 0.5302, 0.2385, 0.3917, 0.1, 0.3917, 0.1, 0.5302, 0.2385, 0.5302, 0.2385, 0.3917, 0.1, 0.3917, 0.1, 0.5302, 0.2385, 0.5302, 0.2385, 0.3917, 0.1, 0.3917, 0.1, 0.5302, 0.2385, 0.5302, 0.2385, 0.3917, 0.1, 0.3917, 0.1, 0.5302, 0.2385, 0.5302, 0.2385, 0.3917, 0.1, 0.3917, 0.1, 0.5302, 0.2385, 0.5302, 0.2385, 0.3917, 0.1, 0.3917, 0.1, 0.5302, 0.2385, 0.5302, 0.2385, 0.3917, 0.1, 0.3917, 0.1, 0.5302, 0.2385, 0.5302, 0.2385, 0.3917, 0.1, 0.3917, 0.1, 0.5302, 0.2385, 0.5302, 0.2385, 0.3917, 0.1, 0.3917, 0.1, 0.5302, 0.2385, 0.5302, 0.2385, 0.3917, 0.4142, 0.4142, 0.4142, 0.5858, 0.5858, 0.5858, 0.5858, 0.4142, 0.4142, 0.4142, 0.4142, 0.5858, 0.5858, 0.5858, 0.5858, 0.4142, 0.4142, 0.4142, 0.4142, 0.5858, 0.5858, 0.5858, 0.5858, 0.4142, 0.4142, 0.4142, 0.4142, 0.5858, 0.5858, 0.5858, 0.5858, 0.4142, 0.4142, 0.4142, 0.4142, 0.5858, 0.5858, 0.5858, 0.5858, 0.4142, 0.4142, 0.4142, 0.4142, 0.5858, 0.5858, 0.5858, 0.5858, 0.4142, 0.4142, 0.4142, 0.4142, 0.5858, 0.5858, 0.5858, 0.5858, 0.4142, 0.4142, 0.4142, 0.4142, 0.5858, 0.5858, 0.5858, 0.5858, 0.4142, 0.4142, 0.4142, 0.4142, 0.5858, 0.5858, 0.5858, 0.5858, 0.4142, 0.4142, 0.4142, 0.4142, 0.5858, 0.5858, 0.5858, 0.5858, 0.4142, 0.4142, 0.4142, 0.4142, 0.5858, 0.5858, 0.5858, 0.5858, 0.4142, 0.4142, 0.4142, 0.4142, 0.5858, 0.5858, 0.5858, 0.5858, 0.4142, 0.4142, 0.4142, 0.4142, 0.5858, 0.5858, 0.5858, 0.5858, 0.4142, 0.4142, 0.4142, 0.4142, 0.5858, 0.5858, 0.5858, 0.5858, 0.4142, 0.4142, 0.4142, 0.4142, 0.5858, 0.5858, 0.5858, 0.5858, 0.4142, 0.4142, 0.4142, 0.4142, 0.5858, 0.5858, 0.5858, 0.5858, 0.4142, 0.4142, 0.4142, 0.4142, 0.5858, 0.5858, 0.5858, 0.5858, 0.4142, 0.4142, 0.4142, 0.4142, 0.5858, 0.5858, 0.5858, 0.5858, 0.4142, 0.4142, 0.4142, 0.4142, 0.5858, 0.5858, 0.5858, 0.5858, 0.4142, 0.4142, 0.4142, 0.4142, 0.5858, 0.5858, 0.5858, 0.5858, 0.4142, 0.4142, 0.4142, 0.4142, 0.5858, 0.5858, 0.5858, 0.5858, 0.4142, 0.4142, 0.4142, 0.4142, 0.5858, 0.5858, 0.5858, 0.5858, 0.4142, 0.4142, 0.4142, 0.4142, 0.5858, 0.5858, 0.5858, 0.5858, 0.4142, 0.4142, 0.4142, 0.4142, 0.5858, 0.5858, 0.5858, 0.5858, 0.4142, 0.4142, 0.4142, 0.4142, 0.5858, 0.5858, 0.5858, 0.5858, 0.4142, 0.4142, 0.4142, 0.4142, 0.5858, 0.5858, 0.5858, 0.5858, 0.4142, 0.4142, 0.4142, 0.4142, 0.5858, 0.5858, 0.5858, 0.5858, 0.4142, 0.4142, 0.4142, 0.4142, 0.5858, 0.5858, 0.5858, 0.5858, 0.4142, 0.4142, 0.4142, 0.4142, 0.5858, 0.5858, 0.5858, 0.5858, 0.4142, 0.4142, 0.4142, 0.4142, 0.5858, 0.5858, 0.5858, 0.5858, 0.4142, 0.4142, 0.4142, 0.4142, 0.5858, 0.5858, 0.5858, 0.5858, 0.4142, 0.4142, 0.4142, 0.4142, 0.5858, 0.5858, 0.5858, 0.5858, 0.4142, 0.4142, 0.4142, 0.4142, 0.5858, 0.5858, 0.5858, 0.5858, 0.4142, 0.4142, 0.4142, 0.4142, 0.5858, 0.5858, 0.5858, 0.5858, 0.4142, 0.4142, 0.4142, 0.4142, 0.5858, 0.5858, 0.5858, 0.5858, 0.4142, 0.4177, 0.4177, 0.4177, 0.5823, 0.5823, 0.5823, 0.5823, 0.4177, 0.4142, 0.4142, 0.4142, 0.5858, 0.5858, 0.5858, 0.5858, 0.4142, 0.4142, 0.4142, 0.4142, 0.5858, 0.5858, 0.5858, 0.5858, 0.4142, 0.4177, 0.4177, 0.4177, 0.5823, 0.5823, 0.5823, 0.5823, 0.4177, 0.4142, 0.4142, 0.4142, 0.5858, 0.5858, 0.5858, 0.5858, 0.4142, 0.4142, 0.4142, 0.4142, 0.5858, 0.5858, 0.5858, 0.5858, 0.4142, 0.4142, 0.4142, 0.4142, 0.5858, 0.5858, 0.5858, 0.5858, 0.4142, 0.4142, 0.4142, 0.4142, 0.5858, 0.5858, 0.5858, 0.5858, 0.4142, 0.4142, 0.4142, 0.4142, 0.5858, 0.5858, 0.5858, 0.5858, 0.4142, 0.4142, 0.4142, 0.4142, 0.5858, 0.5858, 0.5858, 0.5858, 0.4142, 0.4142, 0.4142, 0.4142, 0.5858, 0.5858, 0.5858, 0.5858, 0.4142, 0.4142, 0.4142, 0.4142, 0.5858, 0.5858, 0.5858, 0.5858, 0.4142, 0.4142, 0.4142, 0.4142, 0.5858, 0.5858, 0.5858, 0.5858, 0.4142, 0.4142, 0.4142, 0.4142, 0.5858, 0.5858, 0.5858, 0.5858, 0.4142, 0.4142, 0.4142, 0.4142, 0.5858, 0.5858, 0.5858, 0.5858, 0.4142, 0.4142, 0.4142, 0.4142, 0.5858, 0.5858, 0.5858, 0.5858, 0.4142, 0.4142, 0.4142, 0.4142, 0.5858, 0.5858, 0.5858, 0.5858, 0.4142, 0.4142, 0.4142, 0.4142, 0.5858, 0.5858, 0.5858, 0.5858, 0.4142, 0.4142, 0.4142, 0.4142, 0.5858, 0.5858, 0.5858, 0.5858, 0.4142, 0.4142, 0.4142, 0.4142, 0.5858, 0.5858, 0.5858, 0.5858, 0.4142, 0.4142, 0.4142, 0.4142, 0.5858, 0.5858, 0.5858, 0.5858, 0.4142, 0.4142, 0.4142, 0.4142, 0.5858, 0.5858, 0.5858, 0.5858, 0.4142, 0.4142, 0.4142, 0.4142, 0.5858, 0.5858, 0.5858, 0.5858, 0.4142, 0.4142, 0.4142, 0.4142, 0.5858, 0.5858, 0.5858, 0.5858, 0.4142, 0.4142, 0.4142, 0.4142, 0.5858, 0.5858, 0.5858, 0.5858, 0.4142, 0.4142, 0.4142, 0.4142, 0.5858, 0.5858, 0.5858, 0.5858, 0.4142, 0.4142, 0.4142, 0.4142, 0.5858, 0.5858, 0.5858, 0.5858, 0.4142, 0.4142, 0.4142, 0.4142, 0.5858, 0.5858, 0.5858, 0.5858, 0.4142, 0.4142, 0.4142, 0.4142, 0.5858, 0.5858, 0.5858, 0.5858, 0.4142, 0.1, 0.3917, 0.1, 0.5302, 0.2385, 0.5302, 0.2385, 0.3917, 0.1, 0.3917, 0.1, 0.5302, 0.2385, 0.5302, 0.2385, 0.3917, 0.1, 0.3917, 0.1, 0.5302, 0.2385, 0.5302, 0.2385, 0.3917, 0.1, 0.3917, 0.1, 0.5302, 0.2385, 0.5302, 0.2385, 0.3917, 0.1, 0.3917, 0.1, 0.5302, 0.2385, 0.5302, 0.2385, 0.3917, 0.1, 0.3917, 0.1, 0.5302, 0.2385, 0.5302, 0.2385, 0.3917, 0.1, 0.3917, 0.1, 0.5302, 0.2385, 0.5302, 0.2385, 0.3917, 0.1, 0.3917, 0.1, 0.5302, 0.2385, 0.5302, 0.2385, 0.3917, 0.1, 0.3917, 0.1, 0.5302, 0.2385, 0.5302, 0.2385, 0.3917, 0.1, 0.3917, 0.1, 0.5302, 0.2385, 0.5302, 0.2385, 0.3917, 0.1, 0.3917, 0.1, 0.5302, 0.2385, 0.5302, 0.2385, 0.3917, 0.1, 0.3917, 0.1, 0.5302, 0.2385, 0.5302, 0.2385, 0.3917, 0.1, 0.3917, 0.1, 0.5302, 0.2385, 0.5302, 0.2385, 0.3917, 0.1, 0.3917, 0.1, 0.5302, 0.2385, 0.5302, 0.2385, 0.3917, 0.1, 0.3917, 0.1, 0.5302, 0.2385, 0.5302, 0.2385, 0.3917, 0.1, 0.3917, 0.1, 0.5302, 0.2385, 0.5302, 0.2385, 0.3917, 0.1, 0.3917, 0.1, 0.5302, 0.2385, 0.5302, 0.2385, 0.3917, 0.1, 0.3917, 0.1, 0.5302, 0.2385, 0.5302, 0.2385, 0.3917, 0.1, 0.3917, 0.1, 0.5302, 0.2385, 0.5302, 0.2385, 0.3917, 0.1, 0.3917, 0.1, 0.5302, 0.2385, 0.5302, 0.2385, 0.3917, 0.1, 0.3917, 0.1, 0.5302, 0.2385, 0.5302, 0.2385, 0.3917, 0.1, 0.3917, 0.1, 0.5302, 0.2385, 0.5302, 0.2385, 0.3917, 0.1, 0.3917, 0.1, 0.5302, 0.2385, 0.5302, 0.2385, 0.3917, 0.1, 0.3917, 0.1, 0.5302, 0.2385, 0.5302, 0.2385, 0.3917, 0.1, 0.3917, 0.1, 0.5302, 0.2385, 0.5302, 0.2385, 0.3917, 0.1, 0.3917, 0.1, 0.5302, 0.2385, 0.5302, 0.2385, 0.3917, 0.1, 0.3917, 0.1, 0.5302, 0.2385, 0.5302, 0.2385, 0.3917, 0.1, 0.3917, 0.1, 0.5302, 0.2385, 0.5302, 0.2385, 0.3917, 0.1, 0.3917, 0.1, 0.5302, 0.2385, 0.5302, 0.2385, 0.3917, 0.1, 0.3917, 0.1, 0.5302, 0.2385, 0.5302, 0.2385, 0.3917, 0.1, 0.3917, 0.1, 0.5302, 0.2385, 0.5302, 0.2385, 0.3917, 0.1, 0.3917, 0.1, 0.5302, 0.2385, 0.5302, 0.2385, 0.3917, 0.618, 0.4116, 0.5467, 0.4116, 0.3746, 0.5837, 0.3746, 0.5837, 0.5467, 0.4116, 0.5467, 0.4116, 0.5467, 0.4116, 0.5467, 0.4116, 0.5467, 0.4116, 0.5467, 0.4116, 0.5467, 0.4116, 0.5467, 0.4116, 0.5467, 0.4116, 0.5467, 0.4116, 0.5467, 0.4116, 0.5467, 0.4116, 0.5467, 0.4116, 0.5467, 0.4116, 0.5467, 0.4116, 0.5467, 0.4116, 0.5467, 0.4116, 0.5467, 0.4116, 0.5467, 0.4116, 0.5467, 0.4116, 0.5467, 0.4116, 0.5467, 0.4116, 0.5467, 0.4116, 0.5467, 0.4116, 0.5467, 0.4116, 0.5467, 0.4116, 0.5467, 0.4116, 0.5467, 0.4116, 0.7036, 0.4225, 0.7036, 0.6767, 0.8307, 0.6767, 0.8307, 0.4225, 0.7036, 0.4225, 0.7036, 0.6767, 0.8307, 0.6767, 0.8307, 0.4225, 0.7036, 0.4225, 0.7036, 0.6767, 0.8307, 0.6767, 0.8307, 0.4225, 0.7036, 0.4225, 0.7036, 0.6767, 0.8307, 0.6767, 0.8307, 0.4225, 0.7036, 0.4225, 0.7036, 0.6767, 0.8307, 0.6767, 0.8307, 0.4225, 0.7036, 0.4225, 0.7036, 0.6767, 0.8307, 0.6767, 0.8307, 0.4225, 0.7036, 0.4225, 0.7036, 0.6767, 0.8307, 0.6767, 0.8307, 0.4225, 0.7036, 0.4225, 0.7036, 0.6767, 0.8307, 0.6767, 0.8307, 0.4225])
me_cylinder_002.materials.append(mat_wheelmat)
me_cylinder_002.use_remesh_preserve_volume = False
me_cylinder_002.use_remesh_preserve_attributes = False
me_cylinder_002.use_mirror_vertex_groups = False
me_cylinder_002.update()

# ---- objects
ob_cylinder = bpy.data.objects.new('Cylinder', me_cylinder_002)

# ---- transforms, parenting, visibility, modifiers, constraints
ob_cylinder.location = (0.0, 0.0, 0.0)
ob_cylinder.lineart.crease_threshold = 0.0

# ---- collection membership
col_collection.objects.link(ob_cylinder)

# ---- scene / render settings (as saved in the file)
scene.frame_start = 1; scene.frame_end = 250; scene.frame_set(1)
scene.render.engine = 'BLENDER_EEVEE_NEXT'
scene.cycles.use_denoising = False
scene.cycles.samples = 128
scene.cycles.sampling_pattern = 'TABULATED_SOBOL'
scene.cycles.use_adaptive_sampling = False
scene.cycles.use_light_tree = False
scene.view_settings.view_transform = 'Filmic'
bpy.context.view_layer.update()

# ---- added for rendering (the .blend has no active camera and no usable light): camera, sun
cam_auto = bpy.data.cameras.new('AutoCamera')
cam_auto.lens = 50.0
cam_auto.sensor_width = 36.0
cam_auto.clip_end = 1000.0
ob_auto_camera = bpy.data.objects.new('AutoCamera', cam_auto)
scene.collection.objects.link(ob_auto_camera)
ob_auto_camera.location = (2.65541, -3.18649, 2.12432)
ob_auto_camera.rotation_euler = (1.09748, -7.21219e-08, 0.694738)
scene.camera = ob_auto_camera
light_auto_sun = bpy.data.lights.new('AutoSun', 'SUN')
light_auto_sun.energy = 3.0
light_auto_sun.angle = 0.0523599
ob_auto_sun = bpy.data.objects.new('AutoSun', light_auto_sun)
scene.collection.objects.link(ob_auto_sun)
ob_auto_sun.rotation_euler = (0.872665, 0.174533, 0.523599)
bpy.context.view_layer.update()
